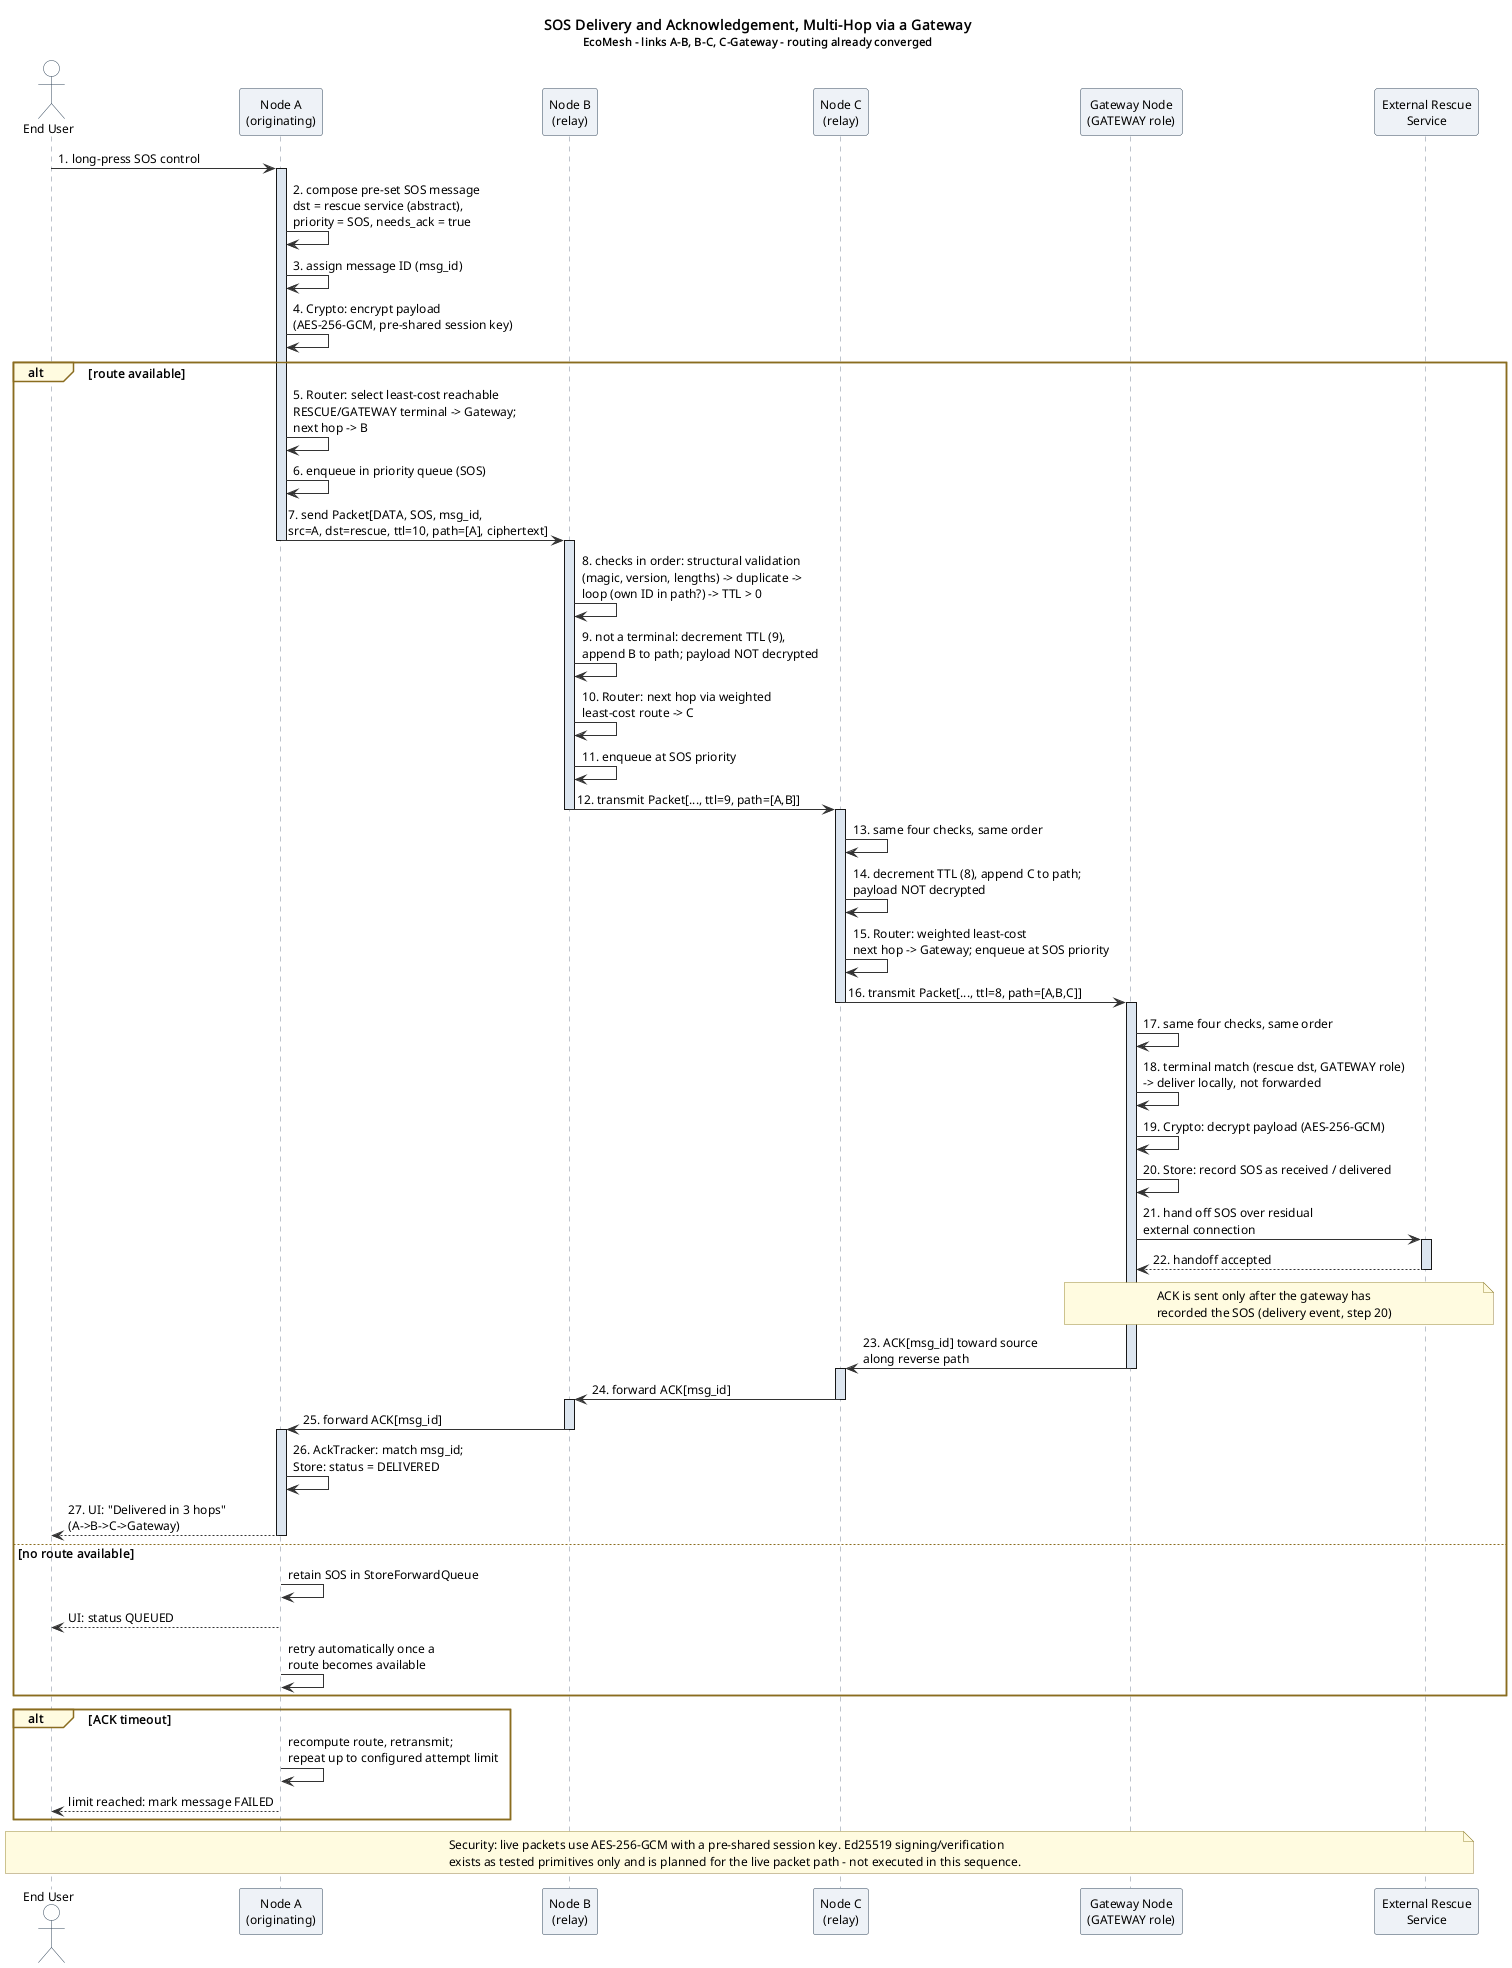

The diagram above was rendered by PlantUML. Its source (embedded in the PNG):
@startuml
!pragma teoz false
skinparam defaultFontName Helvetica
skinparam defaultFontSize 12
skinparam sequenceMessageAlign left
skinparam responseMessageBelowArrow true
skinparam ParticipantPadding 18
skinparam BoxPadding 10
skinparam maxMessageSize 330
skinparam shadowing false
skinparam sequence {
  LifeLineBorderColor #7a8699
  LifeLineBackgroundColor #dde6f0
  ParticipantBackgroundColor #eef2f7
  ParticipantBorderColor #33475b
  ActorBorderColor #33475b
  ActorBackgroundColor #ffffff
  ArrowColor #333333
  GroupBorderColor #8a6d1f
  GroupBackgroundColor #fff8e6
}
skinparam note {
  BackgroundColor #fffbe0
  BorderColor #9a8b3c
}
title SOS Delivery and Acknowledgement, Multi-Hop via a Gateway\n<size:11>EcoMesh - links A-B, B-C, C-Gateway - routing already converged</size>

actor "End User" as U
participant "Node A\n(originating)" as A
participant "Node B\n(relay)" as B
participant "Node C\n(relay)" as C
participant "Gateway Node\n(GATEWAY role)" as G
participant "External Rescue\nService" as R

U -> A : 1. long-press SOS control
activate A
A -> A : 2. compose pre-set SOS message\ndst = rescue service (abstract),\npriority = SOS, needs_ack = true
A -> A : 3. assign message ID (msg_id)
A -> A : 4. Crypto: encrypt payload\n(AES-256-GCM, pre-shared session key)

alt route available
  A -> A : 5. Router: select least-cost reachable\nRESCUE/GATEWAY terminal -> Gateway;\nnext hop -> B
  A -> A : 6. enqueue in priority queue (SOS)
  A -> B : 7. send Packet[DATA, SOS, msg_id,\nsrc=A, dst=rescue, ttl=10, path=[A], ciphertext]
  deactivate A
  activate B
  B -> B : 8. checks in order: structural validation\n(magic, version, lengths) -> duplicate ->\nloop (own ID in path?) -> TTL > 0
  B -> B : 9. not a terminal: decrement TTL (9),\nappend B to path; payload NOT decrypted
  B -> B : 10. Router: next hop via weighted\nleast-cost route -> C
  B -> B : 11. enqueue at SOS priority
  B -> C : 12. transmit Packet[..., ttl=9, path=[A,B]]
  deactivate B
  activate C
  C -> C : 13. same four checks, same order
  C -> C : 14. decrement TTL (8), append C to path;\npayload NOT decrypted
  C -> C : 15. Router: weighted least-cost\nnext hop -> Gateway; enqueue at SOS priority
  C -> G : 16. transmit Packet[..., ttl=8, path=[A,B,C]]
  deactivate C
  activate G
  G -> G : 17. same four checks, same order
  G -> G : 18. terminal match (rescue dst, GATEWAY role)\n-> deliver locally, not forwarded
  G -> G : 19. Crypto: decrypt payload (AES-256-GCM)
  G -> G : 20. Store: record SOS as received / delivered
  G -> R : 21. hand off SOS over residual\nexternal connection
  activate R
  R --> G : 22. handoff accepted
  deactivate R
  note over G, R : ACK is sent only after the gateway has\nrecorded the SOS (delivery event, step 20)
  G -> C : 23. ACK[msg_id] toward source\nalong reverse path
  deactivate G
  activate C
  C -> B : 24. forward ACK[msg_id]
  deactivate C
  activate B
  B -> A : 25. forward ACK[msg_id]
  deactivate B
  activate A
  A -> A : 26. AckTracker: match msg_id;\nStore: status = DELIVERED
  A --> U : 27. UI: "Delivered in 3 hops"\n(A->B->C->Gateway)
  deactivate A

else no route available
  A -> A : retain SOS in StoreForwardQueue
  A --> U : UI: status QUEUED
  A -> A : retry automatically once a\nroute becomes available
end

alt ACK timeout
  A -> A : recompute route, retransmit;\nrepeat up to configured attempt limit
  A --> U : limit reached: mark message FAILED
end

note across : Security: live packets use AES-256-GCM with a pre-shared session key. Ed25519 signing/verification\nexists as tested primitives only and is planned for the live packet path - not executed in this sequence.
@enduml